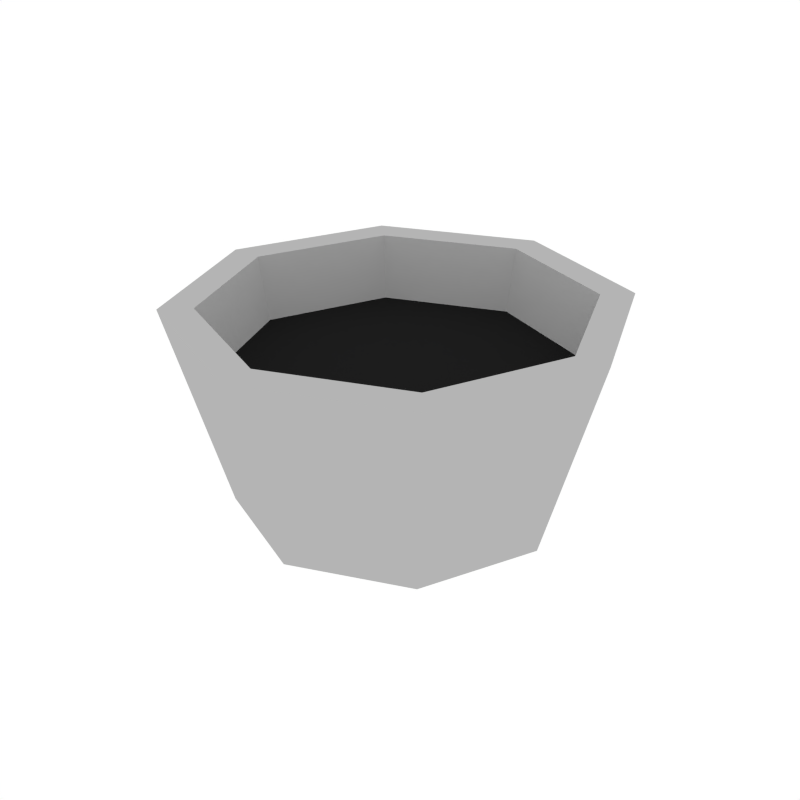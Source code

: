 # Source: SoySauce.blend  (saved by Blender 2.79.0; exported with 4.5.12 LTS)
import bpy
from mathutils import Matrix  # noqa: F401  (used for matrix-valued properties, if any)

bpy.ops.wm.read_factory_settings(use_empty=True)
scene = bpy.context.scene
scene.name = 'Scene'

# ---- collections
col_collection_1 = bpy.data.collections.new('Collection 1'); scene.collection.children.link(col_collection_1)

# ---- materials (node trees are filled in below, after node groups)
mat_white = bpy.data.materials.new('White')
mat_white.alpha_threshold = 0.0
mat_white.diffuse_color = (0.4575, 0.4575, 0.4575, 1.0)
mat_white.roughness = 0.5
mat_black = bpy.data.materials.new('Black')
mat_black.alpha_threshold = 0.0
mat_black.diffuse_color = (0.01341, 0.01341, 0.01341, 1.0)
mat_black.roughness = 0.5

# ---- material node trees

# ---- world
world_world = bpy.data.worlds.new('World'); scene.world = world_world
world_world.color = (1.0, 1.0, 1.0)
world_world.use_sun_shadow = False
world_world.sun_shadow_jitter_overblur = 0.0
world_world.cycles.sampling_method = 'NONE'
world_world.cycles.sample_map_resolution = 256

# ---- meshes
me_cylinder_023 = bpy.data.meshes.new('Cylinder.023')
me_cylinder_023.from_pydata([(-8.491e-11, 0.2208, 0.02299), (0.0, 0.298, 0.298), (0.1561, 0.1561, 0.02299), (0.2107, 0.2107, 0.298), (0.2208, -9.076e-09, 0.02299), (0.298, -1.302e-08, 0.298), (0.1561, -0.1561, 0.02299), (0.2107, -0.2107, 0.298), (-1.939e-08, -0.2208, 0.02299), (-2.605e-08, -0.298, 0.298), (-0.1561, -0.1561, 0.02299), (-0.2107, -0.2107, 0.298), (-0.2208, 3.208e-09, 0.02299), (-0.298, 3.553e-09, 0.298), (-0.1561, 0.1561, 0.02299), (-0.2107, 0.2107, 0.298), (0.1788, 0.1788, 0.298), (-3.357e-10, 0.2529, 0.298), (0.2529, -1.072e-08, 0.298), (0.1788, -0.1788, 0.298), (-2.245e-08, -0.2529, 0.298), (-0.1788, -0.1788, 0.298), (-0.2529, 3.352e-09, 0.298), (-0.1788, 0.1788, 0.298), (0.167, 0.167, 0.2088), (-3.136e-10, 0.2362, 0.2088), (0.2362, -9.718e-09, 0.2088), (0.167, -0.167, 0.2088), (-2.096e-08, -0.2362, 0.2088), (-0.167, -0.167, 0.2088), (-0.2362, 3.423e-09, 0.2088), (-0.167, 0.167, 0.2088)], [], [(0, 1, 3, 2), (2, 3, 5, 4), (4, 5, 7, 6), (6, 7, 9, 8), (8, 9, 11, 10), (10, 11, 13, 12), (13, 11, 21, 22), (12, 13, 15, 14), (14, 15, 1, 0), (0, 2, 4, 6, 8, 10, 12, 14), (21, 20, 28, 29), (9, 7, 19, 20), (15, 13, 22, 23), (5, 3, 16, 18), (11, 9, 20, 21), (1, 15, 23, 17), (3, 1, 17, 16), (7, 5, 18, 19), (24, 25, 31, 30, 29, 28, 27, 26), (19, 18, 26, 27), (16, 17, 25, 24), (17, 23, 31, 25), (22, 21, 29, 30), (20, 19, 27, 28), (18, 16, 24, 26), (23, 22, 30, 31)])
me_cylinder_023.polygons.foreach_set('material_index', [0, 0, 0, 0, 0, 0, 0, 0, 0, 0, 0, 0, 0, 0, 0, 0, 0, 0, 1, 0, 0, 0, 0, 0, 0, 0])
me_cylinder_023.materials.append(mat_white)
me_cylinder_023.materials.append(mat_black)
me_cylinder_023.use_remesh_preserve_volume = False
me_cylinder_023.use_remesh_preserve_attributes = False
me_cylinder_023.use_mirror_vertex_groups = False
me_cylinder_023.update()

# ---- objects
ob_soysauce = bpy.data.objects.new('SoySauce', me_cylinder_023)

# ---- transforms, parenting, visibility, modifiers, constraints
ob_soysauce.location = (0.0, 0.0, 0.0)
ob_soysauce.lineart.crease_threshold = 0.0

# ---- collection membership
col_collection_1.objects.link(ob_soysauce)

# ---- scene / render settings (as saved in the file)
scene.frame_start = 1; scene.frame_end = 250; scene.frame_set(0)
scene.render.engine = 'CYCLES'
scene.render.resolution_x = 1000
scene.render.resolution_y = 1000
scene.render.dither_intensity = 0.0
scene.cycles.samples = 200
scene.cycles.sampling_pattern = 'TABULATED_SOBOL'
scene.cycles.light_sampling_threshold = 0.0
scene.cycles.use_adaptive_sampling = False
scene.cycles.use_light_tree = False
scene.cycles.caustics_reflective = False
scene.cycles.caustics_refractive = False
scene.cycles.blur_glossy = 0.0
scene.cycles.max_bounces = 2
scene.cycles.pixel_filter_type = 'GAUSSIAN'
scene.cycles.sample_clamp_indirect = 0.0
scene.view_settings.view_transform = 'Standard'
bpy.context.view_layer.update()

# ---- added for rendering (the .blend has no active camera): camera
cam_auto = bpy.data.cameras.new('AutoCamera')
cam_auto.lens = 50.0
cam_auto.sensor_width = 36.0
cam_auto.clip_end = 1000.0
ob_auto_camera = bpy.data.objects.new('AutoCamera', cam_auto)
scene.collection.objects.link(ob_auto_camera)
ob_auto_camera.location = (0.820207, -0.984249, 0.816641)
ob_auto_camera.rotation_euler = (1.09748, -7.21219e-08, 0.694738)
scene.camera = ob_auto_camera
bpy.context.view_layer.update()

